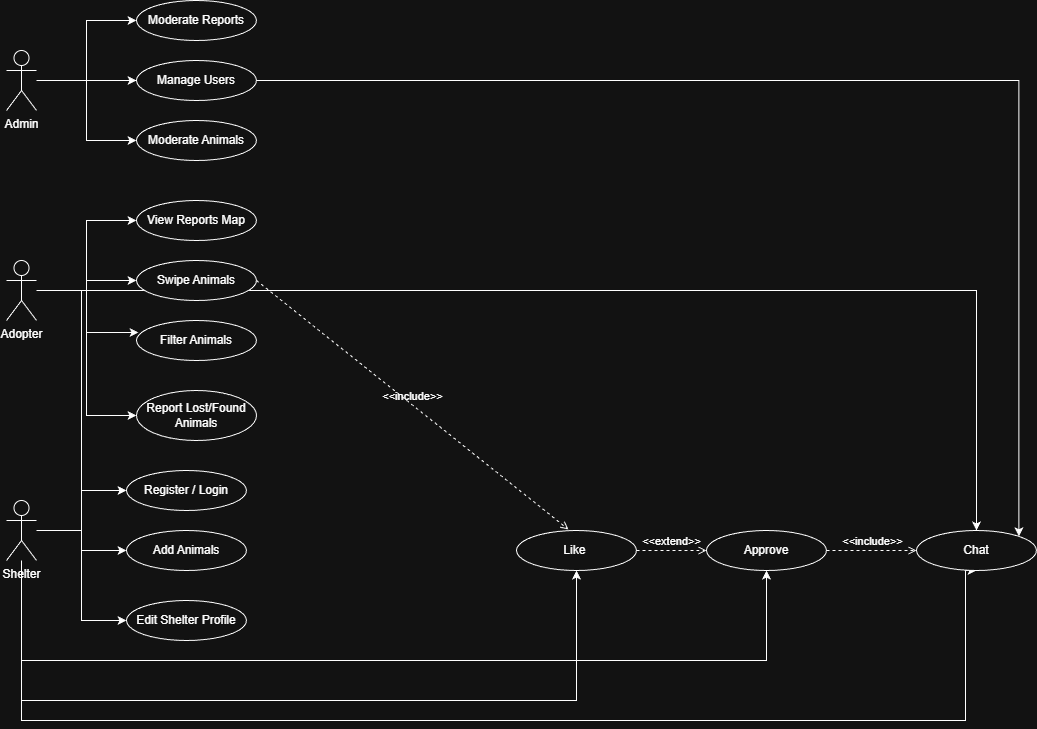

The diagram above was exported from draw.io. Its source (the exported page's mxGraphModel, read from the mxfile embedded in the PNG):
<mxGraphModel dx="1426" dy="785" grid="1" gridSize="10" guides="1" tooltips="1" connect="1" arrows="1" fold="1" page="1" pageScale="1" pageWidth="1169" pageHeight="826" background="none" math="0" shadow="0">
  <root>
    <mxCell id="0" />
    <mxCell id="1" parent="0" />
    <mxCell id="pzmKUlgluldop0D8DidB-48" edge="1" parent="1" source="pzmKUlgluldop0D8DidB-41" style="edgeStyle=orthogonalEdgeStyle;rounded=0;orthogonalLoop=1;jettySize=auto;html=1;entryX=0;entryY=0.5;entryDx=0;entryDy=0;" target="pzmKUlgluldop0D8DidB-47">
      <mxGeometry relative="1" as="geometry" />
    </mxCell>
    <mxCell id="pzmKUlgluldop0D8DidB-49" edge="1" parent="1" source="pzmKUlgluldop0D8DidB-41" style="edgeStyle=orthogonalEdgeStyle;rounded=0;orthogonalLoop=1;jettySize=auto;html=1;entryX=0;entryY=0.5;entryDx=0;entryDy=0;" target="pzmKUlgluldop0D8DidB-46">
      <mxGeometry relative="1" as="geometry" />
    </mxCell>
    <mxCell id="pzmKUlgluldop0D8DidB-50" edge="1" parent="1" source="pzmKUlgluldop0D8DidB-41" style="edgeStyle=orthogonalEdgeStyle;rounded=0;orthogonalLoop=1;jettySize=auto;html=1;entryX=0;entryY=0.5;entryDx=0;entryDy=0;" target="pzmKUlgluldop0D8DidB-45">
      <mxGeometry relative="1" as="geometry" />
    </mxCell>
    <mxCell id="pzmKUlgluldop0D8DidB-76" edge="1" parent="1" source="pzmKUlgluldop0D8DidB-41" style="edgeStyle=orthogonalEdgeStyle;rounded=0;orthogonalLoop=1;jettySize=auto;html=1;entryX=1;entryY=0;entryDx=0;entryDy=0;" target="pzmKUlgluldop0D8DidB-74">
      <mxGeometry relative="1" as="geometry" />
    </mxCell>
    <mxCell id="pzmKUlgluldop0D8DidB-41" parent="1" style="shape=umlActor;verticalLabelPosition=bottom;verticalAlign=top;html=1;" value="Admin" vertex="1">
      <mxGeometry height="60" width="30" x="150" y="150" as="geometry" />
    </mxCell>
    <mxCell id="pzmKUlgluldop0D8DidB-56" edge="1" parent="1" source="pzmKUlgluldop0D8DidB-42" style="edgeStyle=orthogonalEdgeStyle;rounded=0;orthogonalLoop=1;jettySize=auto;html=1;entryX=0;entryY=0.5;entryDx=0;entryDy=0;" target="pzmKUlgluldop0D8DidB-52">
      <mxGeometry relative="1" as="geometry" />
    </mxCell>
    <mxCell id="pzmKUlgluldop0D8DidB-57" edge="1" parent="1" source="pzmKUlgluldop0D8DidB-42" style="edgeStyle=orthogonalEdgeStyle;rounded=0;orthogonalLoop=1;jettySize=auto;html=1;entryX=0;entryY=0.5;entryDx=0;entryDy=0;" target="pzmKUlgluldop0D8DidB-53">
      <mxGeometry relative="1" as="geometry" />
    </mxCell>
    <mxCell id="pzmKUlgluldop0D8DidB-59" edge="1" parent="1" source="pzmKUlgluldop0D8DidB-42" style="edgeStyle=orthogonalEdgeStyle;rounded=0;orthogonalLoop=1;jettySize=auto;html=1;entryX=0;entryY=0.5;entryDx=0;entryDy=0;" target="pzmKUlgluldop0D8DidB-55">
      <mxGeometry relative="1" as="geometry" />
    </mxCell>
    <mxCell id="pzmKUlgluldop0D8DidB-61" edge="1" parent="1" source="pzmKUlgluldop0D8DidB-42" style="edgeStyle=orthogonalEdgeStyle;rounded=0;orthogonalLoop=1;jettySize=auto;html=1;entryX=0;entryY=0.5;entryDx=0;entryDy=0;" target="pzmKUlgluldop0D8DidB-60">
      <mxGeometry relative="1" as="geometry" />
    </mxCell>
    <mxCell id="pzmKUlgluldop0D8DidB-75" edge="1" parent="1" source="pzmKUlgluldop0D8DidB-42" style="edgeStyle=orthogonalEdgeStyle;rounded=0;orthogonalLoop=1;jettySize=auto;html=1;entryX=0.5;entryY=0;entryDx=0;entryDy=0;" target="pzmKUlgluldop0D8DidB-74">
      <mxGeometry relative="1" as="geometry" />
    </mxCell>
    <mxCell id="pzmKUlgluldop0D8DidB-42" parent="1" style="shape=umlActor;verticalLabelPosition=bottom;verticalAlign=top;html=1;" value="Adopter" vertex="1">
      <mxGeometry height="60" width="30" x="150" y="360" as="geometry" />
    </mxCell>
    <mxCell id="pzmKUlgluldop0D8DidB-62" edge="1" parent="1" source="pzmKUlgluldop0D8DidB-43" style="edgeStyle=orthogonalEdgeStyle;rounded=0;orthogonalLoop=1;jettySize=auto;html=1;" target="pzmKUlgluldop0D8DidB-60">
      <mxGeometry relative="1" as="geometry" />
    </mxCell>
    <mxCell id="pzmKUlgluldop0D8DidB-66" edge="1" parent="1" source="pzmKUlgluldop0D8DidB-43" style="edgeStyle=orthogonalEdgeStyle;rounded=0;orthogonalLoop=1;jettySize=auto;html=1;entryX=0;entryY=0.5;entryDx=0;entryDy=0;" target="pzmKUlgluldop0D8DidB-65">
      <mxGeometry relative="1" as="geometry" />
    </mxCell>
    <mxCell id="pzmKUlgluldop0D8DidB-67" edge="1" parent="1" source="pzmKUlgluldop0D8DidB-43" style="edgeStyle=orthogonalEdgeStyle;rounded=0;orthogonalLoop=1;jettySize=auto;html=1;" target="pzmKUlgluldop0D8DidB-63">
      <mxGeometry relative="1" as="geometry" />
    </mxCell>
    <mxCell id="pzmKUlgluldop0D8DidB-69" edge="1" parent="1" source="pzmKUlgluldop0D8DidB-43" style="edgeStyle=orthogonalEdgeStyle;rounded=0;orthogonalLoop=1;jettySize=auto;html=1;" target="pzmKUlgluldop0D8DidB-68">
      <mxGeometry relative="1" as="geometry">
        <Array as="points">
          <mxPoint x="165" y="800" />
          <mxPoint x="720" y="800" />
        </Array>
      </mxGeometry>
    </mxCell>
    <mxCell id="pzmKUlgluldop0D8DidB-73" edge="1" parent="1" source="pzmKUlgluldop0D8DidB-43" style="edgeStyle=orthogonalEdgeStyle;rounded=0;orthogonalLoop=1;jettySize=auto;html=1;" target="pzmKUlgluldop0D8DidB-72">
      <mxGeometry relative="1" as="geometry">
        <Array as="points">
          <mxPoint x="165" y="760" />
          <mxPoint x="910" y="760" />
        </Array>
      </mxGeometry>
    </mxCell>
    <mxCell id="pzmKUlgluldop0D8DidB-79" edge="1" parent="1" source="pzmKUlgluldop0D8DidB-43" style="edgeStyle=orthogonalEdgeStyle;rounded=0;orthogonalLoop=1;jettySize=auto;html=1;entryX=0.5;entryY=1;entryDx=0;entryDy=0;" target="pzmKUlgluldop0D8DidB-74">
      <mxGeometry relative="1" as="geometry">
        <Array as="points">
          <mxPoint x="165" y="820" />
          <mxPoint x="1109" y="820" />
        </Array>
      </mxGeometry>
    </mxCell>
    <mxCell id="pzmKUlgluldop0D8DidB-43" parent="1" style="shape=umlActor;verticalLabelPosition=bottom;verticalAlign=top;html=1;" value="Shelter&lt;div&gt;&lt;br&gt;&lt;/div&gt;" vertex="1">
      <mxGeometry height="60" width="30" x="150" y="600" as="geometry" />
    </mxCell>
    <mxCell id="pzmKUlgluldop0D8DidB-45" parent="1" style="ellipse;whiteSpace=wrap;html=1;" value="Moderate Reports" vertex="1">
      <mxGeometry height="40" width="120" x="280" y="100" as="geometry" />
    </mxCell>
    <mxCell id="pzmKUlgluldop0D8DidB-46" parent="1" style="ellipse;whiteSpace=wrap;html=1;" value="Manage Users" vertex="1">
      <mxGeometry height="40" width="120" x="280" y="160" as="geometry" />
    </mxCell>
    <mxCell id="pzmKUlgluldop0D8DidB-47" parent="1" style="ellipse;whiteSpace=wrap;html=1;" value="Moderate Animals" vertex="1">
      <mxGeometry height="40" width="120" x="280" y="220" as="geometry" />
    </mxCell>
    <mxCell id="pzmKUlgluldop0D8DidB-52" parent="1" style="ellipse;whiteSpace=wrap;html=1;" value="View Reports Map" vertex="1">
      <mxGeometry height="40" width="120" x="280" y="300" as="geometry" />
    </mxCell>
    <mxCell id="pzmKUlgluldop0D8DidB-53" parent="1" style="ellipse;whiteSpace=wrap;html=1;" value="Swipe Animals" vertex="1">
      <mxGeometry height="40" width="120" x="280" y="360" as="geometry" />
    </mxCell>
    <mxCell id="pzmKUlgluldop0D8DidB-54" parent="1" style="ellipse;whiteSpace=wrap;html=1;" value="Filter Animals" vertex="1">
      <mxGeometry height="40" width="120" x="280" y="420" as="geometry" />
    </mxCell>
    <mxCell id="pzmKUlgluldop0D8DidB-55" parent="1" style="ellipse;whiteSpace=wrap;html=1;" value="Report Lost/Found Animals" vertex="1">
      <mxGeometry height="50" width="120" x="280" y="490" as="geometry" />
    </mxCell>
    <mxCell id="pzmKUlgluldop0D8DidB-58" edge="1" parent="1" source="pzmKUlgluldop0D8DidB-42" style="edgeStyle=orthogonalEdgeStyle;rounded=0;orthogonalLoop=1;jettySize=auto;html=1;entryX=0.017;entryY=0.3;entryDx=0;entryDy=0;entryPerimeter=0;" target="pzmKUlgluldop0D8DidB-54">
      <mxGeometry relative="1" as="geometry" />
    </mxCell>
    <mxCell id="pzmKUlgluldop0D8DidB-60" parent="1" style="ellipse;whiteSpace=wrap;html=1;" value="Register / Login" vertex="1">
      <mxGeometry height="40" width="120" x="270" y="570" as="geometry" />
    </mxCell>
    <mxCell id="pzmKUlgluldop0D8DidB-63" parent="1" style="ellipse;whiteSpace=wrap;html=1;" value="Add Animals" vertex="1">
      <mxGeometry height="40" width="120" x="270" y="630" as="geometry" />
    </mxCell>
    <mxCell id="pzmKUlgluldop0D8DidB-65" parent="1" style="ellipse;whiteSpace=wrap;html=1;" value="Edit Shelter Profile" vertex="1">
      <mxGeometry height="40" width="120" x="270" y="700" as="geometry" />
    </mxCell>
    <mxCell id="pzmKUlgluldop0D8DidB-68" parent="1" style="ellipse;whiteSpace=wrap;html=1;" value="Like&amp;nbsp;" vertex="1">
      <mxGeometry height="40" width="120" x="660" y="630" as="geometry" />
    </mxCell>
    <mxCell id="pzmKUlgluldop0D8DidB-71" edge="1" parent="1" source="pzmKUlgluldop0D8DidB-53" style="html=1;verticalAlign=bottom;labelBackgroundColor=none;endArrow=open;endFill=0;dashed=1;rounded=0;exitX=1;exitY=0.5;exitDx=0;exitDy=0;entryX=0.433;entryY=-0.025;entryDx=0;entryDy=0;entryPerimeter=0;" target="pzmKUlgluldop0D8DidB-68" value="&amp;lt;&amp;lt;include&amp;gt;&amp;gt;">
      <mxGeometry relative="1" width="160" as="geometry">
        <mxPoint x="500" y="500" as="sourcePoint" />
        <mxPoint x="660" y="500" as="targetPoint" />
      </mxGeometry>
    </mxCell>
    <mxCell id="pzmKUlgluldop0D8DidB-72" parent="1" style="ellipse;whiteSpace=wrap;html=1;" value="Approve" vertex="1">
      <mxGeometry height="40" width="120" x="850" y="630" as="geometry" />
    </mxCell>
    <mxCell id="pzmKUlgluldop0D8DidB-74" parent="1" style="ellipse;whiteSpace=wrap;html=1;" value="Chat" vertex="1">
      <mxGeometry height="40" width="120" x="1060" y="630" as="geometry" />
    </mxCell>
    <mxCell id="pzmKUlgluldop0D8DidB-77" edge="1" parent="1" source="pzmKUlgluldop0D8DidB-68" style="html=1;verticalAlign=bottom;labelBackgroundColor=none;endArrow=open;endFill=0;dashed=1;rounded=0;exitX=1;exitY=0.5;exitDx=0;exitDy=0;entryX=0;entryY=0.5;entryDx=0;entryDy=0;" target="pzmKUlgluldop0D8DidB-72" value="&amp;lt;&amp;lt;extend&amp;gt;&amp;gt;">
      <mxGeometry relative="1" width="160" as="geometry">
        <mxPoint x="740" y="690" as="sourcePoint" />
        <mxPoint x="900" y="690" as="targetPoint" />
      </mxGeometry>
    </mxCell>
    <mxCell id="pzmKUlgluldop0D8DidB-78" edge="1" parent="1" source="pzmKUlgluldop0D8DidB-72" style="html=1;verticalAlign=bottom;labelBackgroundColor=none;endArrow=open;endFill=0;dashed=1;rounded=0;exitX=1;exitY=0.5;exitDx=0;exitDy=0;entryX=0;entryY=0.5;entryDx=0;entryDy=0;" target="pzmKUlgluldop0D8DidB-74" value="&amp;lt;&amp;lt;include&amp;gt;&amp;gt;">
      <mxGeometry relative="1" width="160" x="0.0128" as="geometry">
        <mxPoint as="offset" />
        <mxPoint x="840" y="514.5" as="sourcePoint" />
        <mxPoint x="1000" y="514.5" as="targetPoint" />
      </mxGeometry>
    </mxCell>
  </root>
</mxGraphModel>